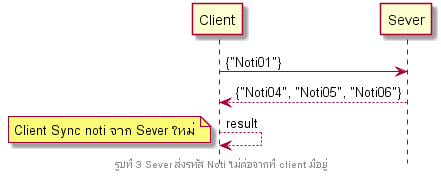

The diagram above was rendered by PlantUML. Its source (embedded in the PNG):
@startuml
hide footbox
participant "Client" as A
participant "Sever" as B

A -> B : {"Noti01"}
B --> A :{"Noti04", "Noti05", "Noti06"}
A --> A : result 
note left:Client Sync noti จาก Sever ใหม่
footer รูปที่ 3 Sever ส่งรหัส Noti ไม่ต่อจากที่ client มีอยู่
@enduml